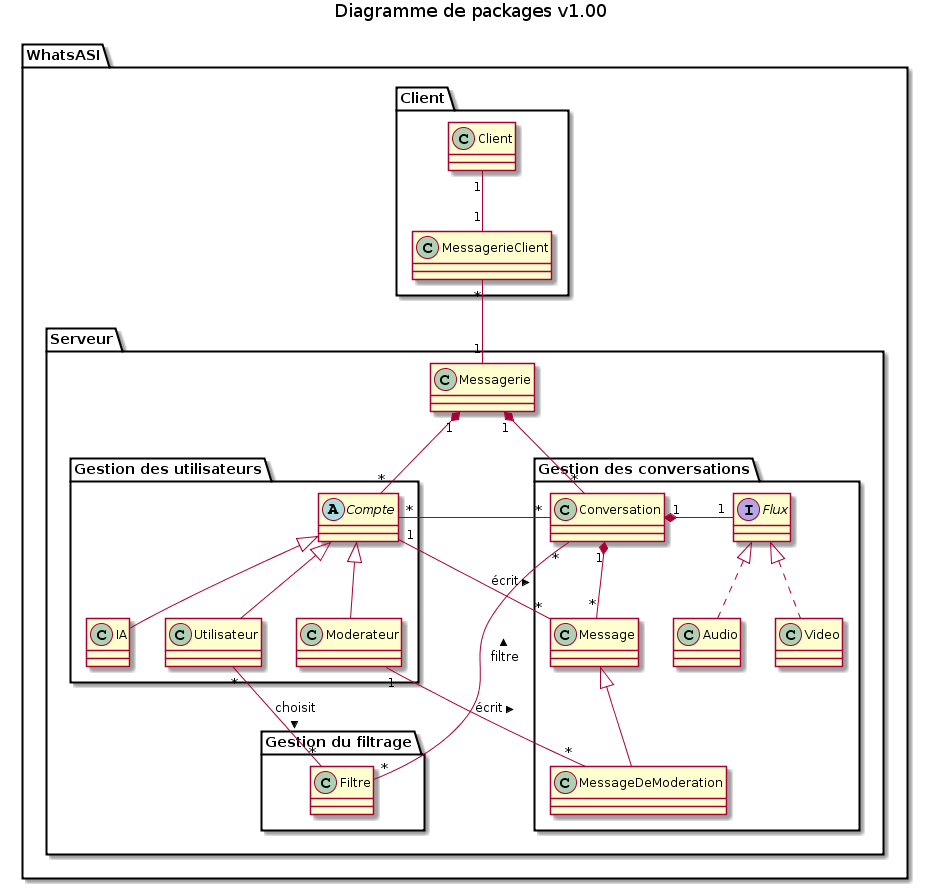

The diagram above was rendered by PlantUML. Its source (embedded in the PNG):
@startuml
title Diagramme de packages v1.00

package WhatsASI{

  package Serveur{

    class Messagerie

    package "Gestion des conversations"{
      class Conversation
      class Video
      class Audio
      class Message
      class MessageDeModeration
      interface Flux
    }

    package "Gestion des utilisateurs" {
      abstract class Compte
      class Utilisateur
      class Moderateur
      class IA
    }

    package "Gestion du filtrage" {
      class Filtre
    }

  }

  package "Client" {
    class MessagerieClient
    class Client
  }

}

Messagerie "1" *-down- "*" Conversation

Compte "*" -- "*" Conversation

Client "1" -- "1" MessagerieClient
MessagerieClient "*" -- "1" Messagerie

Messagerie "1" *-down- "*" Compte

Compte <|-- Moderateur
Compte <|-- Utilisateur
Compte <|-- IA

Conversation "1" *- "1" Flux
Flux <|.. Video
Flux <|.. Audio

Utilisateur "*" -- "*" Filtre : choisit >

Conversation "*" -- "*" Filtre : < filtre

Message <|-- MessageDeModeration
Message "*" -down-* "1" Conversation

Compte "1" -right- "*" Message : écrit >
MessageDeModeration "*" -- "1" Moderateur : < écrit
@enduml